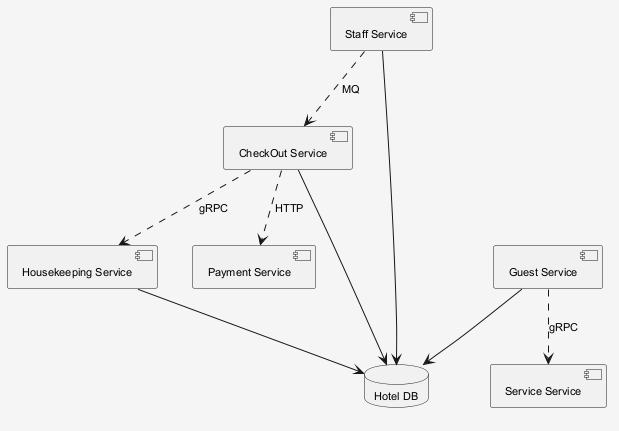

The diagram above was rendered by PlantUML. Its source (embedded in the PNG):
@startuml
skinparam shadowing false
skinparam backgroundColor #F5F5F5
skinparam defaultFontSize 11
component "Housekeeping Service" as C_HousekeepingService
component "CheckOut Service" as C_CheckOutService
component "Staff Service" as C_StaffService
component "Service Service" as C_ServiceService
component "Payment Service" as C_PaymentService
component "Guest Service" as C_GuestService
database "Hotel DB" as DB_hotel
C_HousekeepingService --> DB_hotel
C_CheckOutService --> DB_hotel
C_StaffService --> DB_hotel
C_GuestService --> DB_hotel
C_GuestService ..> C_ServiceService : gRPC
C_CheckOutService ..> C_HousekeepingService : gRPC
C_CheckOutService ..> C_PaymentService : HTTP
C_StaffService ..> C_CheckOutService : MQ
@enduml